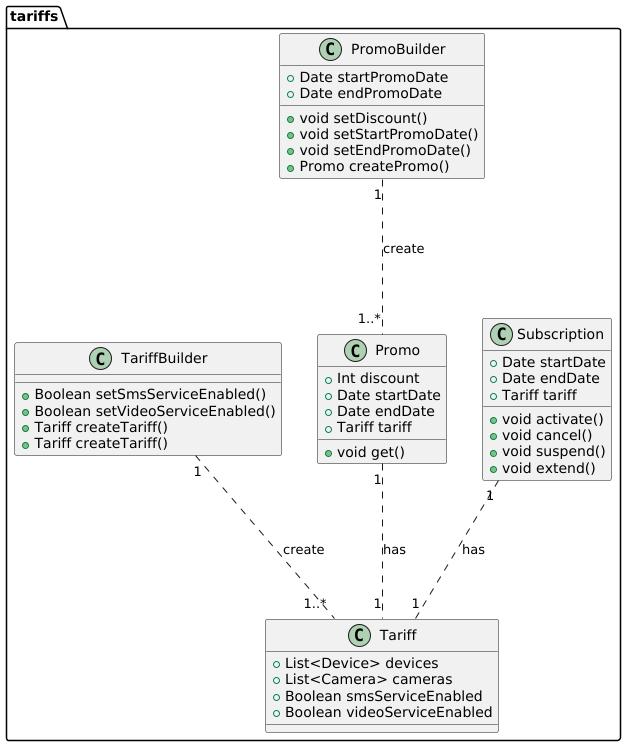

The diagram above was rendered by PlantUML. Its source (embedded in the PNG):
@startuml
package "tariffs" {
    class Tariff {
      + List<Device> devices
      + List<Camera> cameras
      + Boolean smsServiceEnabled
      + Boolean videoServiceEnabled
    }

    class Subscription {
      + Date startDate
      + Date endDate
      + Tariff tariff
      + void activate()
      + void cancel()
      + void suspend()
      + void extend()
    }

    class Promo {
     + Int discount
     + Date startDate
     + Date endDate
     + Tariff tariff
     + void get()
    }

    class PromoBuilder {
      + Date startPromoDate
      + Date endPromoDate
      + void setDiscount()
      + void setStartPromoDate()
      + void setEndPromoDate()
      + Promo createPromo()
    }

    class TariffBuilder {
      + Boolean setSmsServiceEnabled()
      + Boolean setVideoServiceEnabled()
      + Tariff createTariff()
      + Tariff createTariff()
    }
Subscription "1" .. "1" Tariff : has
Promo "1" .. "1" Tariff : has
PromoBuilder "1" .. "1..*" Promo : create
TariffBuilder "1" .. "1..*" Tariff : create

@enduml